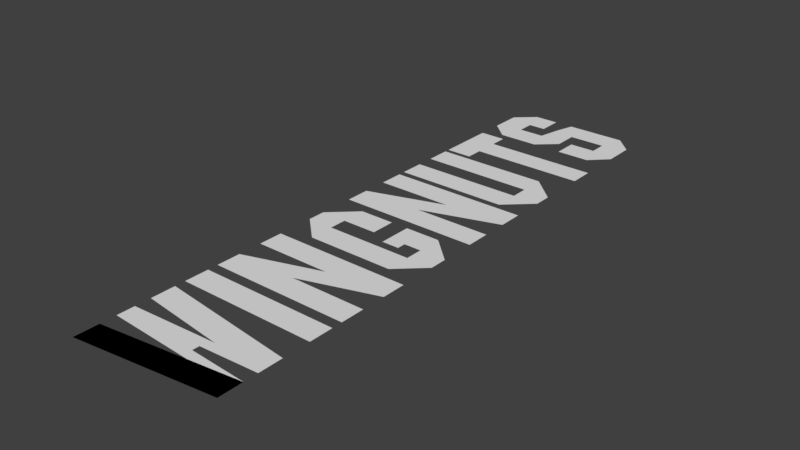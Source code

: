 # Source: Wingnuts.blend  (saved by Blender 2.79.0; exported with 4.5.12 LTS)
import bpy
from mathutils import Matrix  # noqa: F401  (used for matrix-valued properties, if any)

bpy.ops.wm.read_factory_settings(use_empty=True)
scene = bpy.context.scene
scene.name = 'Scene'

# ---- collections
col_collection_1 = bpy.data.collections.new('Collection 1'); scene.collection.children.link(col_collection_1)

# ---- world
world_world = bpy.data.worlds.new('World'); scene.world = world_world
world_world.color = (0.05088, 0.05088, 0.05088)
world_world.use_sun_shadow = False
world_world.sun_shadow_jitter_overblur = 0.0
world_world.cycles.sampling_method = 'MANUAL'

# ---- meshes
me_cube_008 = bpy.data.meshes.new('Cube.008')
me_cube_008.from_pydata([(-3.524, 4.8, 4.196e-07), (-3.924, 3.4, 2.972e-07), (-1.624, 3.4, 2.972e-07), (-2.024, 4.8, 4.196e-07), (-5.024, 4.4, 4.196e-07), (-3.524, 5.8, 4.196e-07), (-5.024, 6.2, 4.196e-07), (-3.924, 7.2, 4.196e-07), (-2.524, 5.8, 4.196e-07), (-2.524, 7.2, 4.196e-07), (-0.5238, 4.4, 4.196e-07), (-0.5238, 5.8, 4.196e-07), (-1.724, 6.2, 4.196e-07), (-1.424, 7.2, 4.196e-07), (-0.5238, 7.2, 4.196e-07), (1.576, 5.8, 4.196e-07), (1.976, 7.2, 4.196e-07), (2.976, 6.2, 4.196e-07), (1.576, 4.8, 4.196e-07), (2.976, 4.4, 4.196e-07), (1.976, 3.4, 4.196e-07), (0.07619, 4.8, 4.196e-07), (0.07619, 3.4, 4.196e-07)], [], [(0, 1, 2, 3), (0, 4, 1), (4, 0, 5, 6), (6, 5, 7), (7, 5, 8, 9), (3, 2, 10), (10, 11, 12, 3), (14, 11, 15, 16), (11, 14, 13, 12), (16, 15, 17), (17, 15, 18, 19), (19, 18, 20), (20, 18, 21, 22)])
me_cube_008.use_remesh_preserve_volume = False
me_cube_008.use_remesh_preserve_attributes = False
me_cube_008.use_mirror_vertex_groups = False
me_cube_008.update()
me_cube_007 = bpy.data.meshes.new('Cube.007')
me_cube_007.from_pydata([(-3.524, 4.8, 4.196e-07), (-3.524, 3.4, 2.972e-07), (2.976, 4.8, 4.196e-07), (2.976, 3.4, 2.972e-07), (-5.024, 4.8, 4.196e-07), (-5.024, 3.4, 2.972e-07), (-3.524, 5.8, 4.196e-07), (-5.024, 5.8, 4.196e-07), (-3.524, 2.4, 2.972e-07), (-5.024, 2.4, 2.972e-07)], [], [(0, 1, 3, 2), (1, 0, 4, 5), (4, 0, 6, 7), (1, 5, 9, 8)])
me_cube_007.use_remesh_preserve_volume = False
me_cube_007.use_remesh_preserve_attributes = False
me_cube_007.use_mirror_vertex_groups = False
me_cube_007.update()
me_cube_006 = bpy.data.meshes.new('Cube.006')
me_cube_006.from_pydata([(-5.024, 7.2, 4.196e-07), (-5.024, 4.8, 4.196e-07), (1.476, 4.8, 4.196e-07), (1.476, 3.4, 2.972e-07), (-5.024, 5.8, 4.196e-07), (2.976, 4.8, 4.196e-07), (-5.024, 3.4, 2.972e-07), (1.476, 5.8, 4.196e-07), (2.976, 5.8, 4.196e-07), (1.476, 7.2, 4.196e-07)], [], [(7, 9, 0, 4), (2, 3, 5), (3, 2, 1, 6), (2, 5, 8, 7), (7, 8, 9)])
me_cube_006.use_remesh_preserve_volume = False
me_cube_006.use_remesh_preserve_attributes = False
me_cube_006.use_mirror_vertex_groups = False
me_cube_006.update()
me_cube_004 = bpy.data.meshes.new('Cube.004')
me_cube_004.from_pydata([(-5.024, 6.8, 4.196e-07), (-5.024, 5.4, 2.972e-07), (2.976, 6.8, 4.196e-07), (2.976, 5.4, 2.972e-07), (-1.424, 6.8, 4.196e-07), (-1.424, 5.4, 2.972e-07), (-0.6238, 8.2, 4.196e-07), (2.976, 8.2, 4.196e-07), (-0.6238, 9.6, 4.196e-07), (2.976, 9.6, 4.196e-07), (-5.024, 8.2, 4.196e-07), (-5.024, 9.6, 4.196e-07)], [], [(4, 5, 3, 2), (0, 1, 5, 4), (0, 4, 7, 6), (6, 7, 9, 8), (6, 8, 11, 10)])
me_cube_004.use_remesh_preserve_volume = False
me_cube_004.use_remesh_preserve_attributes = False
me_cube_004.use_mirror_vertex_groups = False
me_cube_004.update()
me_cube_005 = bpy.data.meshes.new('Cube.005')
me_cube_005.from_pydata([(-3.524, 4.8, 4.196e-07), (-3.524, 3.4, 2.972e-07), (1.476, 4.8, 4.196e-07), (1.476, 3.4, 2.972e-07), (-5.024, 4.8, 4.196e-07), (2.976, 4.8, 4.196e-07), (-3.524, 5.8, 4.196e-07), (-5.024, 5.8, 4.196e-07), (-3.524, 7.2, 4.196e-07), (-1.524, 5.8, 4.196e-07), (-1.524, 7.2, 4.196e-07), (1.476, 5.8, 4.196e-07), (2.976, 5.8, 4.196e-07), (1.476, 7.2, 4.196e-07), (0.4762, 5.8, 4.196e-07), (0.4762, 7.2, 4.196e-07), (-0.5238, 5.8, 4.196e-07), (-0.5238, 7.2, 4.196e-07), (0.4762, 5.3, 4.196e-07), (-0.5238, 5.3, 4.196e-07)], [], [(0, 1, 3, 2), (0, 4, 1), (2, 3, 5), (4, 0, 6, 7), (7, 6, 8), (8, 6, 9, 10), (2, 5, 12, 11), (11, 12, 13), (11, 13, 15, 14), (14, 15, 17, 16), (14, 16, 19, 18)])
me_cube_005.use_remesh_preserve_volume = False
me_cube_005.use_remesh_preserve_attributes = False
me_cube_005.use_mirror_vertex_groups = False
me_cube_005.update()
me_cube_003 = bpy.data.meshes.new('Cube.003')
me_cube_003.from_pydata([(-5.024, 4.8, 4.196e-07), (-5.024, 3.4, 2.972e-07), (2.976, 4.8, 4.196e-07), (2.976, 3.4, 2.972e-07)], [], [(0, 1, 3, 2)])
me_cube_003.use_remesh_preserve_volume = False
me_cube_003.use_remesh_preserve_attributes = False
me_cube_003.use_mirror_vertex_groups = False
me_cube_003.update()
me_cube_001 = bpy.data.meshes.new('Cube.001')
me_cube_001.from_pydata([(-5.024, -2.8, 0.0), (-5.024, -0.5, 0.0), (-5.024, -1.4, 0.0), (-0.3571, -0.2, 0.0), (2.976, -1.8, 0.0), (-1.024, -2.3, 0.0), (2.976, -0.4, 0.0), (-0.02381, -0.775, 0.0), (-5.024, 0.5, 0.0), (-0.3571, 0.2, 0.0), (-5.024, 2.8, 4.196e-07), (-5.024, 1.4, 2.972e-07), (2.976, 1.8, 3.322e-07), (-1.024, 2.3, 3.759e-07), (2.976, 0.4, 2.098e-07), (-0.02381, 0.775, 2.426e-07)], [], [(6, 4, 5, 0, 2, 7), (8, 1, 7, 6, 3, 9), (2, 0, 5, 4, 6, 7), (11, 15, 14, 12, 13, 10), (8, 9, 14, 15)])
me_cube_001.use_remesh_preserve_volume = False
me_cube_001.use_remesh_preserve_attributes = False
me_cube_001.use_mirror_vertex_groups = False
me_cube_001.update()

# ---- objects
ob_cube_007 = bpy.data.objects.new('Cube.007', me_cube_008)
ob_cube_006 = bpy.data.objects.new('Cube.006', me_cube_007)
ob_cube_005 = bpy.data.objects.new('Cube.005', me_cube_006)
ob_cube_004 = bpy.data.objects.new('Cube.004', me_cube_004)
ob_cube_003 = bpy.data.objects.new('Cube.003', me_cube_005)
ob_cube_002 = bpy.data.objects.new('Cube.002', me_cube_004)
ob_cube_001 = bpy.data.objects.new('Cube.001', me_cube_003)
ob_cube = bpy.data.objects.new('Cube', me_cube_001)

# ---- transforms, parenting, visibility, modifiers, constraints
ob_cube_007.location = (0.0, 23.9, 0.0)
ob_cube_007.lineart.crease_threshold = 0.0
ob_cube_006.location = (0.0, 21.0, 0.0)
ob_cube_006.lineart.crease_threshold = 0.0
ob_cube_005.location = (0.0, 15.9, 0.0)
ob_cube_005.lineart.crease_threshold = 0.0
ob_cube_004.location = (0.0, 9.3, 0.0)
ob_cube_004.lineart.crease_threshold = 0.0
ob_cube_003.location = (0.0, 6.9, 0.0)
ob_cube_003.lineart.crease_threshold = 0.0
ob_cube_002.location = (0.0, 0.0, 0.0)
ob_cube_002.lineart.crease_threshold = 0.0
ob_cube_001.location = (0.0, 0.0, 0.0)
ob_cube_001.lineart.crease_threshold = 0.0
ob_cube.location = (0.0, 0.0, 0.0)
ob_cube.lineart.crease_threshold = 0.0

# ---- collection membership
col_collection_1.objects.link(ob_cube_007)
col_collection_1.objects.link(ob_cube_006)
col_collection_1.objects.link(ob_cube_005)
col_collection_1.objects.link(ob_cube_004)
col_collection_1.objects.link(ob_cube_003)
col_collection_1.objects.link(ob_cube_002)
col_collection_1.objects.link(ob_cube_001)
col_collection_1.objects.link(ob_cube)

# ---- scene / render settings (as saved in the file)
scene.frame_start = 1; scene.frame_end = 250; scene.frame_set(1)
scene.render.engine = 'BLENDER_EEVEE_NEXT'
scene.render.resolution_percentage = 50
scene.render.dither_intensity = 0.0
scene.cycles.use_denoising = False
scene.cycles.samples = 128
scene.cycles.sampling_pattern = 'TABULATED_SOBOL'
scene.cycles.use_adaptive_sampling = False
scene.cycles.use_light_tree = False
scene.cycles.blur_glossy = 0.0
scene.cycles.sample_clamp_indirect = 0.0
scene.view_settings.view_transform = 'Standard'
bpy.context.view_layer.update()

# ---- added for rendering (the .blend has no active camera and no usable light): camera, sun
cam_auto = bpy.data.cameras.new('AutoCamera')
cam_auto.lens = 50.0
cam_auto.sensor_width = 36.0
cam_auto.clip_end = 1000.0
ob_auto_camera = bpy.data.objects.new('AutoCamera', cam_auto)
scene.collection.objects.link(ob_auto_camera)
ob_auto_camera.location = (31.2028, -24.522, 25.7813)
ob_auto_camera.rotation_euler = (1.09748, -7.21219e-08, 0.694738)
scene.camera = ob_auto_camera
light_auto_sun = bpy.data.lights.new('AutoSun', 'SUN')
light_auto_sun.energy = 3.0
light_auto_sun.angle = 0.0523599
ob_auto_sun = bpy.data.objects.new('AutoSun', light_auto_sun)
scene.collection.objects.link(ob_auto_sun)
ob_auto_sun.rotation_euler = (0.872665, 0.174533, 0.523599)
bpy.context.view_layer.update()
